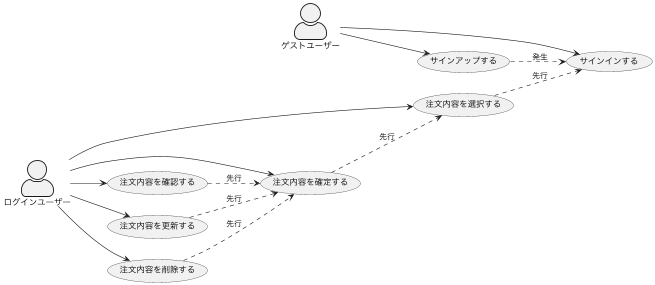

The diagram above was rendered by PlantUML. Its source (embedded in the PNG):
@startuml usecase
skinparam actorStyle awesome
left to right direction

actor ゲストユーザー
actor ログインユーザー

usecase 注文内容を選択する
usecase 注文内容を確定する
usecase 注文内容を確認する
usecase 注文内容を更新する
usecase 注文内容を削除する
usecase サインインする
usecase サインアップする


ゲストユーザー --> サインインする
ゲストユーザー --> サインアップする

ログインユーザー --> 注文内容を選択する
ログインユーザー --> 注文内容を確定する
ログインユーザー --> 注文内容を確認する
ログインユーザー --> 注文内容を更新する
ログインユーザー --> 注文内容を削除する


サインアップする ..> サインインする : 発生
注文内容を選択する ..> サインインする : 先行
注文内容を確定する ..> 注文内容を選択する : 先行
注文内容を更新する ..> 注文内容を確定する : 先行
注文内容を削除する ..> 注文内容を確定する : 先行
注文内容を確認する ..> 注文内容を確定する : 先行


@enduml